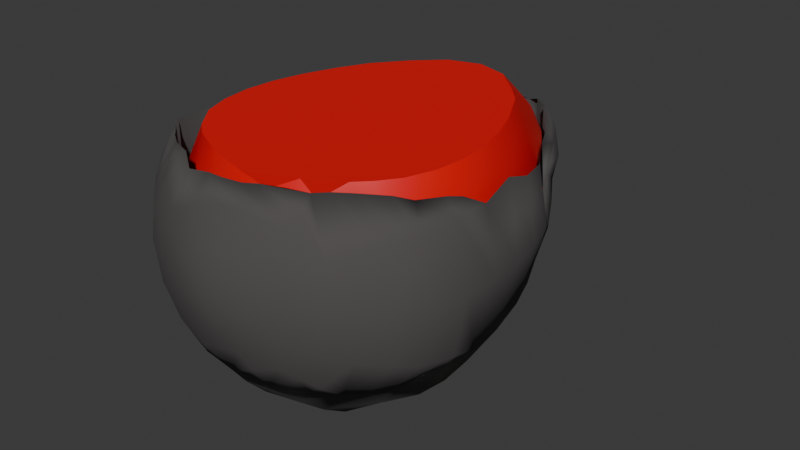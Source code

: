# Source: health.blend  (saved by Blender 4.1.23; exported with 4.5.12 LTS)
import bpy
from mathutils import Matrix  # noqa: F401  (used for matrix-valued properties, if any)

bpy.ops.wm.read_factory_settings(use_empty=True)
scene = bpy.context.scene
scene.name = 'Scene'

# ---- collections
col_health = bpy.data.collections.new('Health'); scene.collection.children.link(col_health)

# ---- materials (node trees are filled in below, after node groups)
mat_frame = bpy.data.materials.new('Frame')
mat_frame.use_transparent_shadow = False
mat_health = bpy.data.materials.new('Health')
mat_health.use_transparent_shadow = False

# ---- node groups
ng_auto_smooth = bpy.data.node_groups.new('Auto Smooth', 'GeometryNodeTree')
_s = ng_auto_smooth.interface.new_socket(name='Geometry', in_out='OUTPUT', socket_type='NodeSocketGeometry')
_s = ng_auto_smooth.interface.new_socket(name='Geometry', in_out='INPUT', socket_type='NodeSocketGeometry')
_s = ng_auto_smooth.interface.new_socket(name='Angle', in_out='INPUT', socket_type='NodeSocketFloat')
_s.subtype = 'ANGLE'
_s.min_value = 0.0
_s.max_value = 3.142
ng_auto_smooth.is_modifier = True
_N = ng_auto_smooth.nodes; _L = ng_auto_smooth.links
n0 = _N.new('NodeGroupOutput'); n0.name = 'Group Output'; n0.location = (480, -100)
n1 = _N.new('NodeGroupInput'); n1.name = 'Group Input'; n1.location = (-420, -300)
n2 = _N.new('NodeGroupInput'); n2.name = 'Group Input.001'; n2.location = (-60, -100)
n3 = _N.new('GeometryNodeSetShadeSmooth'); n3.name = 'Set Shade Smooth'; n3.location = (120, -100)
n3.domain = 'EDGE'
n4 = _N.new('GeometryNodeSetShadeSmooth'); n4.name = 'Set Shade Smooth.001'; n4.location = (300, -100)
n5 = _N.new('GeometryNodeInputMeshEdgeAngle'); n5.name = 'Edge Angle'; n5.location = (-420, -220)
n6 = _N.new('GeometryNodeInputEdgeSmooth'); n6.name = 'Is Edge Smooth'; n6.location = (-60, -160)
n7 = _N.new('GeometryNodeInputShadeSmooth'); n7.name = 'Is Face Smooth'; n7.location = (-240, -340)
n8 = _N.new('FunctionNodeBooleanMath'); n8.name = 'Boolean Math'; n8.location = (-60, -220)
n9 = _N.new('FunctionNodeCompare'); n9.name = 'Compare'; n9.location = (-240, -180)
n9.operation = 'LESS_EQUAL'
_L.new(n5.outputs[0], n9.inputs[0])
_L.new(n4.outputs[0], n0.inputs[0])
_L.new(n1.outputs[1], n9.inputs[1])
_L.new(n9.outputs[0], n8.inputs[0])
_L.new(n7.outputs[0], n8.inputs[1])
_L.new(n2.outputs[0], n3.inputs[0])
_L.new(n6.outputs[0], n3.inputs[1])
_L.new(n3.outputs[0], n4.inputs[0])
_L.new(n8.outputs[0], n3.inputs[2])
n0.is_active_output = True

# ---- material node trees
mat_frame.use_nodes = True; mat_frame.node_tree.nodes.clear()
_N = mat_frame.node_tree.nodes; _L = mat_frame.node_tree.links
n0 = _N.new('ShaderNodeBsdfPrincipled'); n0.name = 'Principled BSDF'; n0.location = (10, 300)
n0.inputs[0].default_value = (0.08437, 0.07619, 0.07619, 1.0)
n0.inputs[2].default_value = 1.0
n0.inputs[3].default_value = 1.45
n1 = _N.new('ShaderNodeOutputMaterial'); n1.name = 'Material Output'; n1.location = (300, 300)
_L.new(n0.outputs[0], n1.inputs[0])
n1.is_active_output = True
mat_health.use_nodes = True; mat_health.node_tree.nodes.clear()
_N = mat_health.node_tree.nodes; _L = mat_health.node_tree.links
n0 = _N.new('ShaderNodeBsdfPrincipled'); n0.name = 'Principled BSDF'; n0.location = (10, 300)
n0.inputs[0].default_value = (0.8001, 0.0, 0.002618, 1.0)
n0.inputs[3].default_value = 1.45
n1 = _N.new('ShaderNodeOutputMaterial'); n1.name = 'Material Output'; n1.location = (300, 300)
_L.new(n0.outputs[0], n1.inputs[0])
n1.is_active_output = True

# ---- world
world_world = bpy.data.worlds.new('World'); scene.world = world_world
world_world.use_nodes = True; world_world.node_tree.nodes.clear()
_N = world_world.node_tree.nodes; _L = world_world.node_tree.links
n0 = _N.new('ShaderNodeOutputWorld'); n0.name = 'World Output'; n0.location = (300, 300)
n1 = _N.new('ShaderNodeBackground'); n1.name = 'Background'; n1.location = (10, 300)
n1.inputs[0].default_value = (0.05088, 0.05088, 0.05088, 1.0)
_L.new(n1.outputs[0], n0.inputs[0])
n0.is_active_output = True
world_world.color = (0.05088, 0.05088, 0.05088)
world_world.use_sun_shadow = False
world_world.sun_shadow_jitter_overblur = 0.0

# ---- meshes
me_beziercurve_001 = bpy.data.meshes.new('BezierCurve.001')
me_beziercurve_001.from_pydata([(-0.03582, 0.06022, 1.49e-08), (-0.06956, 0.06895, 1.49e-08), (-0.1026, 0.08141, 1.49e-08), (-0.161, 0.1091, 1.49e-08), (-0.2009, 0.1409, 1.49e-08), (-0.2385, 0.1802, 1.49e-08), (-0.2718, 0.2306, 1.49e-08), (-0.2878, 0.2852, 1.49e-08), (-0.2932, 0.3431, 1.49e-08), (-0.2889, 0.4035, 1.49e-08), (-0.2761, 0.4655, 1.49e-08), (-0.2559, 0.5282, 1.49e-08), (-0.2294, 0.5907, 1.49e-08), (-0.1978, 0.6522, 1.49e-08), (-0.1234, 0.7687, 1.49e-08), (-0.08284, 0.8219, 1.49e-08), (-0.04159, 0.8705, 1.49e-08), (-0.01091, 0.05732, 0.09138), (-0.0008279, 0.05693, -0.006933), (0.03582, 0.06022, -4.84e-08), (0.06956, 0.06895, -1.08e-07), (0.1138, 0.0861, -1.861e-07), (0.1486, 0.1015, -2.477e-07), (0.1741, 0.1184, -2.927e-07), (0.2009, 0.1409, -3.401e-07), (0.2385, 0.1802, -4.066e-07), (0.2661, 0.219, -4.553e-07), (0.2878, 0.2852, -4.937e-07), (0.2932, 0.3431, -5.031e-07), (0.2889, 0.4035, -4.956e-07), (0.2761, 0.4655, -4.73e-07), (0.2559, 0.5282, -4.373e-07), (0.2294, 0.5907, -3.905e-07), (0.1978, 0.6522, -3.346e-07), (0.162, 0.7118, -2.714e-07), (0.1234, 0.7687, -2.031e-07), (0.08284, 0.8219, -1.315e-07), (0.04159, 0.8705, -5.86e-08), (-0.0005135, 0.9138, -0.01038), (-0.01091, 0.05732, -0.09138), (-0.09023, 0.0187, 0.0), (-0.1275, 0.03362, 0.0), (-0.1665, 0.0509, 0.0), (-0.195, 0.06985, 0.0), (-0.2251, 0.09507, 0.0), (-0.2672, 0.139, 0.0), (-0.2896, 0.1686, 0.0), (-0.3045, 0.1955, 0.0), (-0.3225, 0.2567, 0.0), (-0.3285, 0.3216, 0.0), (-0.3237, 0.3893, 0.0), (-0.3093, 0.4587, 0.0), (-0.2867, 0.529, 0.0), (-0.1816, 0.7347, 0.0), (-0.1382, 0.7984, 0.0), (-0.09282, 0.858, 0.0), (-0.03708, 0.004634, 0.01536), (-0.072, 0.01442, 0.02983), (-0.1296, 0.03905, 0.0537), (-0.1667, 0.05943, 0.06904), (-0.1941, 0.08184, 0.08038), (-0.2216, 0.1092, 0.09178), (-0.258, 0.154, 0.1069), (-0.2755, 0.1826, 0.1141), (-0.2979, 0.2567, 0.1234), (-0.3035, 0.3216, 0.1257), (-0.299, 0.3893, 0.1239), (-0.2858, 0.4587, 0.1184), (-0.2649, 0.529, 0.1097), (-0.2375, 0.599, 0.09837), (-0.2047, 0.668, 0.08479), (-0.1677, 0.7347, 0.06948), (-0.1277, 0.7984, 0.05289), (-0.08575, 0.858, 0.03552), (-0.04305, 0.9125, 0.01783), (-0.04635, 0.0106, 0.04635), (-0.07249, 0.02337, 0.07249), (-0.09923, 0.03905, 0.09923), (-0.1276, 0.05943, 0.1276), (-0.1485, 0.08184, 0.1485), (-0.01536, 0.004634, 0.03708), (-0.03453, 0.0187, 0.08336), (-0.04878, 0.03362, 0.1178), (-0.06904, 0.05943, 0.1667), (2.865e-09, 0.0106, 0.06555), (4.481e-09, 0.02337, 0.1025), (6.134e-09, 0.03905, 0.1403), (-0.0003843, 0.0009475, -0.0009278), (0.01536, 0.004634, 0.03708), (0.02983, 0.01442, 0.072), (0.04397, 0.02837, 0.1062), (0.05876, 0.04459, 0.1419), (0.07464, 0.06985, 0.1802), (0.04635, 0.0106, 0.04635), (0.07249, 0.02337, 0.07249), (0.09923, 0.03905, 0.09923), (0.1276, 0.05943, 0.1276), (0.1485, 0.08184, 0.1485), (0.06563, 0.858, 0.06563), (0.072, 0.01442, 0.02983), (0.1062, 0.02837, 0.04397), (0.1419, 0.04459, 0.05876), (0.1667, 0.05943, 0.06904), (0.1941, 0.08184, 0.08038), (0.2216, 0.1092, 0.09178), (0.2469, 0.139, 0.1023), (0.2676, 0.1686, 0.1108), (0.2813, 0.1955, 0.1165), (0.2979, 0.2567, 0.1234), (0.3035, 0.3216, 0.1257), (0.2858, 0.4587, 0.1184), (0.2649, 0.529, 0.1097), (0.2047, 0.668, 0.08479), (0.1677, 0.7347, 0.06948), (0.1277, 0.7984, 0.05289), (0.08575, 0.858, 0.03552), (0.04305, 0.9125, 0.01783), (0.04014, 0.004634, -3.509e-09), (0.07794, 0.01442, -6.813e-09), (0.1149, 0.02837, -1.005e-08), (0.1665, 0.0509, -1.455e-08), (0.195, 0.06985, -1.705e-08), (0.2251, 0.09507, -1.968e-08), (0.254, 0.124, -2.22e-08), (0.2792, 0.154, -2.441e-08), (0.3045, 0.1955, -2.662e-08), (0.3225, 0.2567, -2.819e-08), (0.3285, 0.3216, -2.872e-08), (0.3237, 0.3893, -2.83e-08), (0.3093, 0.4587, -2.704e-08), (0.2867, 0.529, -2.507e-08), (0.1382, 0.7984, -1.208e-08), (0.09282, 0.858, -8.114e-09), (0.06056, 0.0106, -0.02509), (0.09472, 0.02337, -0.03923), (0.1296, 0.03905, -0.0537), (0.1802, 0.06985, -0.07464), (0.2216, 0.1092, -0.09178), (0.258, 0.154, -0.1069), (0.2813, 0.1955, -0.1165), (0.2979, 0.2567, -0.1234), (0.2047, 0.668, -0.08479), (0.1677, 0.7347, -0.06948), (0.1277, 0.7984, -0.05289), (0.08575, 0.858, -0.03552), (0.04305, 0.9125, -0.01783), (0.05511, 0.01442, -0.05511), (0.08125, 0.02837, -0.08125), (0.1177, 0.0509, -0.1177), (0.1379, 0.06985, -0.1379), (0.1592, 0.09507, -0.1592), (0.2108, 0.1826, -0.2108), (0.228, 0.2567, -0.228), (0.2323, 0.3216, -0.2323), (0.2289, 0.3893, -0.2289), (0.2187, 0.4587, -0.2187), (0.2027, 0.529, -0.2027), (0.1818, 0.599, -0.1818), (0.1567, 0.668, -0.1567), (0.1284, 0.7347, -0.1284), (0.09773, 0.7984, -0.09773), (0.06563, 0.858, -0.06563), (0.01536, 0.004634, -0.03708), (0.02983, 0.01442, -0.072), (0.04397, 0.02837, -0.1062), (0.05876, 0.04459, -0.1419), (0.09178, 0.1092, -0.2216), (0.1069, 0.154, -0.258), (0.1165, 0.1955, -0.2813), (0.1234, 0.2567, -0.2979), (0.1257, 0.3216, -0.3035), (0.1239, 0.3893, -0.299), (0.1184, 0.4587, -0.2858), (0.1097, 0.529, -0.2649), (0.09837, 0.599, -0.2375), (0.08479, 0.668, -0.2047), (0.06948, 0.7347, -0.1677), (0.05289, 0.7984, -0.1277), (0.03552, 0.858, -0.08575), (0.01783, 0.9125, -0.04305), (-9.294e-10, 0.01442, -0.07794), (-1.37e-09, 0.02837, -0.1149), (-2.505e-09, 0.08184, -0.21), (-3.029e-09, 0.124, -0.254), (-3.454e-09, 0.1686, -0.2896), (-3.631e-09, 0.1955, -0.3045), (-3.846e-09, 0.2567, -0.3225), (-3.917e-09, 0.3216, -0.3285), (-3.86e-09, 0.3893, -0.3237), (-3.689e-09, 0.4587, -0.3093), (-3.419e-09, 0.529, -0.2867), (-3.065e-09, 0.599, -0.257), (-2.642e-09, 0.668, -0.2216), (-2.165e-09, 0.7347, -0.1816), (-1.648e-09, 0.7984, -0.1382), (-1.107e-09, 0.858, -0.09282), (-0.01536, 0.004634, -0.03708), (-0.02983, 0.01442, -0.072), (-0.04397, 0.02837, -0.1062), (-0.05876, 0.04459, -0.1419), (-0.06904, 0.05943, -0.1667), (-0.09178, 0.1092, -0.2216), (-0.1023, 0.139, -0.2469), (-0.1108, 0.1686, -0.2676), (-0.1165, 0.1955, -0.2813), (-0.1234, 0.2567, -0.2979), (-0.1257, 0.3216, -0.3035), (-0.1239, 0.3893, -0.299), (-0.1184, 0.4587, -0.2858), (-0.1097, 0.529, -0.2649), (-0.09837, 0.599, -0.2375), (-0.08479, 0.668, -0.2047), (-0.06948, 0.7347, -0.1677), (-0.05289, 0.7984, -0.1277), (-0.03552, 0.858, -0.08575), (-0.01783, 0.9125, -0.04305), (-0.0003115, 0.961, -0.0007519), (-0.05511, 0.01442, -0.05511), (-0.08125, 0.02837, -0.08125), (-0.1177, 0.0509, -0.1177), (-0.1379, 0.06985, -0.1379), (-0.1592, 0.09507, -0.1592), (-0.2048, 0.1686, -0.2048), (-0.2153, 0.1955, -0.2153), (-0.228, 0.2567, -0.228), (-0.2323, 0.3216, -0.2323), (-0.2289, 0.3893, -0.2289), (-0.2187, 0.4587, -0.2187), (-0.2027, 0.529, -0.2027), (-0.1818, 0.599, -0.1818), (-0.1567, 0.668, -0.1567), (-0.1284, 0.7347, -0.1284), (-0.06563, 0.858, -0.06563), (-0.03708, 0.004634, -0.01536), (-0.072, 0.01442, -0.02983), (-0.1062, 0.02837, -0.04397), (-0.1419, 0.04459, -0.05876), (-0.1667, 0.05943, -0.06904), (-0.1941, 0.08184, -0.08038), (-0.2216, 0.1092, -0.09178), (-0.258, 0.154, -0.1069), (-0.2755, 0.1826, -0.1141), (-0.2979, 0.2567, -0.1234), (-0.2375, 0.599, -0.09837), (-0.2047, 0.668, -0.08479), (-0.1677, 0.7347, -0.06948), (-0.1277, 0.7984, -0.05289), (-0.08575, 0.858, -0.03552), (-0.04305, 0.9125, -0.01783), (-0.08198, 0.8219, -0.08717), (-0.2779, 0.2567, -0.1534), (-0.2762, 0.4587, -0.1328), (-0.2368, 0.1802, -0.1693), (-0.161, 0.7118, -0.1037), (-0.2864, 0.2852, -0.1453), (-0.2123, 0.1536, -0.1745), (-0.1967, 0.6522, -0.1111), (-0.1224, 0.7687, -0.09652), (-0.09978, 0.7984, -0.09467), (-0.02647, 0.8859, -0.06392), (0.02647, 0.8859, -0.06392), (0.08198, 0.8219, -0.08717), (0.0341, 0.06022, -0.1748), (0.06779, 0.06895, -0.1803), (0.1008, 0.08141, -0.1798), (0.1224, 0.7687, -0.09651), (0.161, 0.7118, -0.1037), (0.1334, 0.09507, -0.1764), (0.1873, 0.668, -0.1109), (0.1793, 0.124, -0.1798), (0.224, 0.599, -0.1186), (0.2123, 0.1536, -0.1745), (0.2543, 0.529, -0.1255), (0.2368, 0.1802, -0.1693), (0.2748, 0.4655, -0.131), (0.2569, 0.2066, -0.1587), (0.2779, 0.2567, -0.1534), (0.2897, 0.3216, -0.1462), (0.2864, 0.2852, -0.1453), (0.2885, 0.3893, -0.1396), (0.1723, 0.1184, 0.1782), (-0.1723, 0.1184, 0.1782), (-0.1224, 0.7687, 0.09652), (-0.1455, 0.7347, 0.1028), (0.1873, 0.668, 0.1109), (-0.1469, 0.1015, 0.1753), (0.1469, 0.1015, 0.1753), (0.112, 0.0861, 0.1786), (-0.08198, 0.8219, 0.08717), (-0.09978, 0.7984, 0.09466), (0.1224, 0.7687, 0.09651), (0.09978, 0.7984, 0.09466), (0.08198, 0.8219, 0.08717), (0.1455, 0.7347, 0.1028), (-0.1008, 0.08141, 0.1798), (-0.05148, 0.858, 0.07509), (0.02647, 0.8859, 0.06392), (-0.005902, 0.9078, 0.04941), (-0.02647, 0.8859, 0.06392), (0.04556, 0.06261, 0.1758), (-0.02231, 0.05844, 0.1744), (0.007869, 0.05732, 0.1754), (-0.003609, 0.05725, -0.1761), (-0.2547, 0.5282, -0.1255), (-0.2646, 0.219, -0.1537), (-0.2885, 0.3893, -0.1396), (-0.0341, 0.06022, -0.1748), (-0.1008, 0.08141, -0.1798), (-0.1334, 0.09507, -0.1764), (-0.1723, 0.1184, -0.1782), (-0.2897, 0.3216, -0.1462), (-0.2368, 0.1802, 0.1693), (0.2368, 0.1802, 0.1693), (-0.1967, 0.6522, 0.1111), (0.2283, 0.5907, 0.1184), (-0.2123, 0.1536, 0.1745), (0.1992, 0.1409, 0.1764), (0.2864, 0.2852, 0.1453), (0.2876, 0.4035, 0.1359), (-0.2864, 0.2852, 0.1453), (0.2779, 0.2567, 0.1534), (-0.2703, 0.2306, 0.1513), (0.2569, 0.2066, 0.1587)], [], [(18, 300, 17), (18, 301, 300), (18, 17, 301), (18, 302, 39), (18, 300, 0), (18, 302, 262, 19), (0, 300, 83, 1), (19, 262, 263, 20), (1, 83, 294), (1, 294, 2), (20, 263, 264, 21), (2, 294, 285), (2, 285, 3), (21, 264, 267), (21, 267, 22), (3, 285, 281), (22, 267, 269, 23), (3, 281, 4), (23, 269, 24), (4, 281, 315), (24, 269, 271), (4, 315, 311, 5), (24, 271, 25), (25, 271, 273), (5, 311, 321, 6), (25, 273, 275, 26), (6, 321, 319, 7), (26, 275, 276, 278, 27), (7, 319, 65, 8), (27, 278, 277, 28), (8, 65, 66, 9), (28, 277, 279, 29), (9, 66, 67, 10), (29, 279, 274, 30), (10, 67, 68, 11), (30, 274, 272, 31), (11, 68, 69, 12), (31, 272, 270, 32), (12, 69, 313, 13), (32, 270, 268, 33), (13, 313, 283, 53), (33, 268, 266, 34), (53, 283, 282, 14), (34, 266, 265, 35), (14, 282, 289, 288, 15), (35, 265, 160, 261, 36), (15, 288, 295, 16), (36, 261, 178, 37), (16, 295, 298, 297, 38), (37, 178, 260, 215, 38), (87, 196, 233), (233, 56, 87), (87, 56, 80), (87, 80, 88), (87, 88, 117), (87, 117, 133), (87, 133, 162), (87, 162, 196), (233, 57, 56), (56, 75, 80), (80, 84, 88), (162, 180, 196), (196, 180, 197), (196, 197, 217), (196, 217, 234, 233), (233, 40, 57), (57, 75, 56), (75, 84, 80), (84, 93, 88), (88, 93, 117), (117, 93, 133), (133, 146, 162), (234, 40, 233), (57, 76, 75), (75, 76, 81), (75, 81, 84), (84, 89, 93), (93, 99, 118, 133), (146, 163, 162), (162, 163, 180), (197, 218, 217), (217, 218, 235, 234), (234, 235, 40), (40, 41, 57), (81, 85, 84), (84, 85, 89), (89, 94, 93), (93, 94, 99), (118, 134, 133), (133, 134, 146), (235, 41, 40), (41, 58, 57), (57, 58, 76), (85, 90, 89), (89, 90, 94), (94, 100, 99), (99, 100, 119, 118), (118, 119, 134), (134, 147, 146), (146, 147, 164, 163), (163, 164, 181, 180), (180, 181, 198, 197), (197, 198, 218), (76, 82, 81), (81, 82, 85), (181, 199, 198), (198, 199, 218), (218, 236, 235), (235, 236, 41), (58, 77, 76), (76, 77, 82), (82, 86, 85), (85, 86, 90), (90, 95, 94), (94, 95, 100), (100, 120, 119), (119, 120, 135, 134), (134, 135, 147), (199, 219, 218), (218, 219, 236), (86, 91, 90), (90, 91, 95), (95, 101, 100), (100, 101, 120), (135, 148, 147), (147, 148, 165, 164), (164, 165, 302, 181), (181, 302, 199), (41, 42, 58), (77, 83, 82), (82, 83, 300, 86), (86, 300, 91), (302, 200, 199), (199, 200, 219), (236, 42, 41), (42, 59, 58), (58, 59, 78, 77), (77, 78, 83), (300, 301, 299, 91), (91, 299, 96, 95), (95, 96, 102, 101), (101, 102, 120), (120, 136, 135), (135, 136, 148), (148, 263, 165), (165, 263, 262, 302), (219, 237, 236), (236, 237, 42), (42, 43, 59), (299, 92, 96), (102, 121, 120), (120, 121, 136), (136, 149, 148), (148, 149, 263), (302, 200, 306), (200, 220, 219), (219, 220, 237), (237, 43, 42), (43, 44, 60, 59), (59, 60, 79, 78), (78, 79, 294, 83), (96, 92, 97), (96, 97, 103, 102), (102, 103, 121), (149, 264, 263), (302, 182, 307, 200), (200, 307, 221, 220), (220, 221, 238, 237), (237, 238, 44, 43), (79, 285, 294), (97, 286, 103), (103, 122, 121), (121, 122, 137, 136), (136, 137, 150, 149), (149, 150, 267, 264), (263, 166, 182), (182, 201, 307), (307, 201, 308), (44, 61, 60), (60, 61, 285, 79), (286, 104, 103), (103, 104, 122), (166, 183, 182), (182, 183, 201), (221, 309, 239, 238), (238, 239, 44), (44, 45, 61), (61, 281, 285), (286, 280, 104), (104, 123, 122), (122, 123, 137), (137, 269, 150), (150, 269, 267), (239, 45, 44), (45, 62, 61), (61, 62, 315, 281), (280, 316, 105, 104), (104, 105, 124, 123), (123, 124, 138, 137), (137, 138, 269), (166, 167, 183), (183, 202, 201), (201, 202, 309), (309, 255, 240, 239), (239, 240, 45), (45, 46, 62), (138, 271, 269), (269, 271, 167), (167, 184, 183), (183, 184, 203, 202), (202, 203, 255, 309), (240, 46, 45), (62, 311, 315), (105, 106, 124), (271, 151, 167), (203, 222, 255), (240, 241, 46), (46, 63, 62), (62, 63, 311), (106, 125, 124), (124, 125, 139, 138), (138, 139, 273, 271), (151, 168, 167), (167, 168, 185, 184), (184, 185, 204, 203), (203, 204, 222), (222, 252, 255), (46, 47, 63), (106, 107, 125), (204, 223, 222), (222, 223, 252), (241, 47, 46), (47, 48, 64, 63), (63, 64, 321, 311), (107, 108, 126, 125), (125, 126, 140, 139), (151, 152, 169, 168), (168, 169, 186, 185), (185, 186, 205, 204), (204, 205, 224, 223), (223, 224, 250, 304, 252), (241, 242, 48, 47), (48, 49, 65, 64), (64, 65, 319, 321), (108, 109, 127, 126), (126, 127, 277, 140), (140, 277, 278, 276), (152, 153, 170, 169), (169, 170, 187, 186), (186, 187, 206, 205), (205, 206, 225, 224), (224, 225, 310, 254, 250), (242, 310, 49, 48), (49, 50, 66, 65), (109, 318, 128, 127), (127, 128, 279, 277), (153, 154, 171, 170), (170, 171, 188, 187), (187, 188, 207, 206), (206, 207, 226, 225), (225, 226, 305, 310), (310, 305, 50, 49), (50, 51, 67, 66), (318, 110, 129, 128), (128, 129, 274, 279), (154, 155, 172, 171), (171, 172, 189, 188), (188, 189, 208, 207), (207, 208, 227, 226), (226, 227, 251, 305), (305, 251, 51, 50), (51, 52, 68, 67), (110, 111, 130, 129), (129, 130, 272, 274), (155, 156, 173, 172), (172, 173, 190, 189), (189, 190, 209, 208), (208, 209, 228, 227), (227, 228, 303, 251), (251, 303, 52, 51), (52, 12, 69, 68), (111, 314, 32, 130), (130, 32, 270, 272), (156, 157, 174, 173), (173, 174, 191, 190), (190, 191, 210, 209), (209, 210, 229, 228), (228, 229, 243, 303), (303, 243, 12, 52), (12, 13, 70, 69), (69, 70, 313), (314, 112, 33, 32), (32, 33, 141, 270), (270, 141, 268), (157, 158, 175, 174), (174, 175, 192, 191), (191, 192, 211, 210), (210, 211, 230, 229), (229, 230, 256, 243), (243, 244, 13, 12), (13, 53, 71, 70), (70, 71, 283, 313), (112, 113, 34, 33), (33, 34, 142, 141), (141, 142, 266, 268), (158, 159, 176, 175), (175, 176, 193, 192), (192, 193, 212, 211), (211, 212, 231, 230), (230, 231, 253, 256), (244, 245, 53, 13), (53, 54, 72, 71), (71, 72, 289, 282, 283), (113, 114, 131, 34), (34, 131, 143, 142), (142, 143, 160, 265, 266), (159, 160, 177, 176), (176, 177, 194, 193), (193, 194, 213, 212), (212, 213, 258, 231), (231, 258, 257, 253), (245, 246, 54, 53), (54, 55, 73, 72), (72, 73, 295, 289), (114, 115, 132, 131), (131, 132, 144, 143), (143, 144, 161, 160), (160, 261, 178, 177), (177, 178, 195, 194), (194, 195, 214, 213), (213, 214, 249, 258), (246, 247, 55, 54), (55, 248, 74, 73), (73, 74, 295), (295, 74, 297, 298), (98, 116, 115), (115, 116, 145, 132), (132, 145, 144), (144, 145, 179, 161), (161, 179, 260, 178), (178, 260, 215, 195), (195, 215, 259, 214), (232, 215, 248, 247), (247, 248, 55), (248, 216, 74), (74, 216, 297), (297, 216, 116), (116, 216, 145), (145, 216, 179), (179, 216, 215), (215, 216, 248), (322, 26, 27, 317, 320), (299, 20, 92), (262, 263, 302), (307, 308, 221), (92, 20, 21), (250, 254, 310, 242), (257, 14, 15, 249, 258), (111, 31, 32, 314), (267, 269, 166), (312, 322, 320, 108, 107), (292, 36, 37, 296, 98), (215, 260, 179), (312, 107, 106), (256, 253, 245, 244), (274, 272, 156, 155), (258, 249, 214, 232), (320, 317, 109, 108), (277, 279, 154, 153), (312, 25, 26, 322), (295, 288, 289), (200, 1, 307), (221, 308, 309), (253, 53, 14, 257), (284, 33, 34, 293), (304, 6, 7, 254, 250), (243, 12, 13, 256), (214, 259, 215, 232), (307, 2, 3, 308), (256, 13, 53, 253), (254, 7, 8, 310), (308, 3, 309), (255, 252, 241), (252, 304, 250, 242, 241), (92, 21, 287), (92, 287, 286, 97), (243, 256, 244), (303, 11, 12, 243), (252, 5, 6, 304), (316, 24, 25, 312), (255, 5, 252), (253, 257, 258, 246, 245), (291, 98, 115, 114), (258, 232, 247, 246), (314, 284, 112), (255, 241, 240), (293, 34, 35, 290), (279, 274, 155, 154), (276, 278, 277, 153, 152), (318, 29, 30, 110), (264, 267, 166, 263), (266, 265, 160, 159), (301, 18, 19), (305, 9, 10, 251), (291, 292, 98), (251, 10, 11, 303), (109, 28, 29, 318), (287, 21, 286), (166, 269, 167), (301, 19, 299), (286, 22, 23, 280), (273, 275, 276, 152, 151), (314, 32, 33, 284), (296, 37, 38, 297), (317, 27, 28, 109), (271, 273, 151), (284, 293, 113, 112), (110, 30, 31, 111), (286, 21, 22), (306, 0, 1, 200), (290, 35, 36, 292, 291), (98, 296, 297, 116), (249, 15, 16, 214), (178, 261, 160, 161), (272, 270, 157, 156), (307, 1, 2), (302, 18, 0, 306), (270, 268, 158, 157), (309, 4, 255), (299, 19, 20), (214, 16, 38, 215, 259), (268, 266, 159, 158), (263, 182, 302), (310, 8, 9, 305), (293, 290, 291, 114, 113), (316, 312, 106, 105), (280, 24, 316), (201, 309, 308), (139, 140, 276, 275, 273), (280, 23, 24), (255, 4, 5), (309, 3, 4)])
me_beziercurve_001.polygons.foreach_set('use_smooth', [True] * 442)
_uv = me_beziercurve_001.uv_layers.new(name='UVMap')
_uv.uv.foreach_set('vector', [0.125, 0.0009475, 0.125, 0.001381, 0.0625, 0.001381, 0.375, 0.0009475, 0.3671, 0.001381, 0.3125, 0.0013, 0.4375, 0.0009475, 0.4375, 0.001381, 0.375, 0.001381, 0.625, 0.0009475, 0.625, 0.001381, 0.5625, 0.001381, 0.0, 0.002633, 0.03941, 0.004634, 0.0, 0.004634, 0.5, 0.002633, 0.5586, 0.002633, 0.5394, 0.004634, 0.5, 0.004634, 0.0, 0.004634, 0.03941, 0.004634, 0.03004, 0.007312, 0.0, 0.007312, 0.5, 0.0106, 0.5245, 0.0106, 0.5209, 0.01442, 0.5, 0.01442, 0.0, 0.0187, 0.01824, 0.0187, 0.01595, 0.02337, 0.0, 0.02337, 0.01417, 0.02837, 0.0, 0.02837, 0.5, 0.02337, 0.5159, 0.02337, 0.5142, 0.02837, 0.5, 0.02837, 0.0, 0.03362, 0.01269, 0.03362, 0.01145, 0.03905, 0.0, 0.03905, 0.01038, 0.04459, 0.0, 0.04459, 0.5, 0.03905, 0.5114, 0.03905, 0.5104, 0.04459, 0.5, 0.04459, 0.5095, 0.0509, 0.5, 0.0509, 0.0, 0.05943, 0.008843, 0.05954, 0.00827, 0.06985, 0.5, 0.05943, 0.5088, 0.05954, 0.5083, 0.06985, 0.5, 0.06985, 0.0, 0.06985, 0.007691, 0.08184, 0.0, 0.08184, 0.5, 0.06985, 0.5077, 0.08184, 0.5, 0.08184, 0.0, 0.08184, 0.007691, 0.08184, 0.007096, 0.09507, 0.5, 0.09507, 0.5071, 0.09507, 0.5066, 0.1092, 0.0, 0.1092, 0.006574, 0.1097, 0.006137, 0.124, 0.0, 0.124, 0.5, 0.1092, 0.5061, 0.124, 0.5, 0.124, 0.5, 0.124, 0.5061, 0.1261, 0.5057, 0.139, 0.0, 0.154, 0.005317, 0.1562, 0.004962, 0.1686, 0.0, 0.1686, 0.5, 0.154, 0.5053, 0.1562, 0.505, 0.1686, 0.5, 0.1686, 0.0, 0.1955, 0.004438, 0.2248, 0.00408, 0.2567, 0.0, 0.2567, 0.5, 0.1955, 0.5045, 0.1955, 0.5044, 0.2248, 0.5041, 0.2567, 0.5, 0.2567, 0.0, 0.2567, 0.00408, 0.2567, 0.003872, 0.3216, 0.0, 0.3216, 0.5, 0.2567, 0.5041, 0.2567, 0.5039, 0.3216, 0.5, 0.3216, 0.0, 0.3216, 0.003872, 0.3216, 0.0038, 0.3893, 0.0, 0.3893, 0.5, 0.3216, 0.5039, 0.3216, 0.5038, 0.3893, 0.5, 0.3893, 0.0, 0.3893, 0.0038, 0.3893, 0.003833, 0.4587, 0.0, 0.4587, 0.5, 0.3893, 0.5038, 0.3893, 0.5038, 0.4587, 0.5, 0.4587, 0.0, 0.4587, 0.003833, 0.4587, 0.003961, 0.529, 0.0, 0.529, 0.5, 0.4587, 0.5038, 0.4587, 0.504, 0.529, 0.5, 0.529, 0.0, 0.529, 0.003969, 0.5298, 0.004169, 0.599, 0.0, 0.599, 0.5, 0.529, 0.504, 0.5298, 0.5042, 0.599, 0.5, 0.599, 0.0, 0.599, 0.00427, 0.6083, 0.004539, 0.668, 0.0, 0.668, 0.5, 0.599, 0.5043, 0.6083, 0.5045, 0.668, 0.5, 0.668, 0.0, 0.668, 0.004802, 0.6855, 0.005173, 0.7347, 0.0, 0.7347, 0.5, 0.668, 0.5048, 0.6855, 0.5052, 0.7347, 0.5, 0.7347, 0.0, 0.7347, 0.005779, 0.7604, 0.006322, 0.7984, 0.0, 0.7984, 0.5, 0.7347, 0.5058, 0.7604, 0.5063, 0.7984, 0.5, 0.7984, 0.0, 0.7984, 0.006322, 0.7984, 0.008221, 0.8421, 0.008502, 0.858, 0.0, 0.858, 0.5, 0.7984, 0.5063, 0.7984, 0.5082, 0.8421, 0.5085, 0.858, 0.5, 0.858, 0.0, 0.858, 0.008502, 0.858, 0.01352, 0.9125, 0.0, 0.9125, 0.5, 0.858, 0.5085, 0.858, 0.5135, 0.9125, 0.5, 0.9125, 0.0, 0.9125, 0.01352, 0.9125, 0.03194, 0.9297, 0.0625, 0.9543, 0.0, 0.961, 0.5, 0.9125, 0.5135, 0.9125, 0.5319, 0.9297, 0.5625, 0.9543, 0.5, 0.961, 0.875, 0.0009475, 0.875, 0.001381, 0.9375, 0.001381, 0.0625, 0.002633, 0.125, 0.004634, 0.125, 0.002633, 0.125, 0.002633, 0.125, 0.004634, 0.1875, 0.004634, 0.25, 0.002633, 0.25, 0.004634, 0.3125, 0.004634, 0.375, 0.002633, 0.375, 0.004634, 0.4375, 0.004634, 0.5, 0.002633, 0.5, 0.004634, 0.5625, 0.004634, 0.5625, 0.002633, 0.5625, 0.004634, 0.625, 0.004634, 0.625, 0.002633, 0.6875, 0.004634, 0.6875, 0.002633, 0.0, 0.007312, 0.0625, 0.007312, 0.0625, 0.004634, 0.125, 0.007312, 0.1875, 0.007312, 0.1875, 0.004634, 0.25, 0.007312, 0.3125, 0.007312, 0.3125, 0.004634, 0.6875, 0.007312, 0.75, 0.007312, 0.75, 0.004634, 0.75, 0.004634, 0.75, 0.007312, 0.8125, 0.007312, 0.8125, 0.004634, 0.8125, 0.007312, 0.875, 0.007312, 0.875, 0.004634, 0.875, 0.007312, 0.9375, 0.007312, 0.9375, 0.004634, 0.0, 0.007312, 0.0, 0.0106, 0.0625, 0.007312, 0.0625, 0.0106, 0.125, 0.0106, 0.125, 0.007312, 0.1875, 0.0106, 0.25, 0.0106, 0.25, 0.007312, 0.3125, 0.0106, 0.375, 0.0106, 0.375, 0.007312, 0.375, 0.007312, 0.4375, 0.0106, 0.4375, 0.007312, 0.4375, 0.007312, 0.4375, 0.0106, 0.5, 0.007312, 0.5625, 0.0106, 0.625, 0.0106, 0.625, 0.007312, 0.9375, 0.0106, 1.0, 0.0106, 1.0, 0.007312, 0.0625, 0.01442, 0.125, 0.01442, 0.125, 0.0106, 0.125, 0.0106, 0.125, 0.01442, 0.1875, 0.01442, 0.1875, 0.0106, 0.1875, 0.01442, 0.25, 0.0106, 0.3125, 0.0106, 0.3125, 0.01442, 0.375, 0.0106, 0.4375, 0.0106, 0.4375, 0.01442, 0.5, 0.01442, 0.5, 0.0106, 0.625, 0.01442, 0.6875, 0.01442, 0.6875, 0.0106, 0.6875, 0.0106, 0.6875, 0.01442, 0.75, 0.0106, 0.8125, 0.0187, 0.875, 0.0187, 0.875, 0.01442, 0.875, 0.01442, 0.875, 0.0187, 0.9375, 0.0187, 0.9375, 0.01442, 0.9375, 0.01442, 0.9375, 0.0187, 1.0, 0.01442, 0.0, 0.0187, 0.0, 0.02337, 0.0625, 0.0187, 0.1875, 0.02337, 0.25, 0.02337, 0.25, 0.0187, 0.25, 0.0187, 0.25, 0.02337, 0.3125, 0.0187, 0.3125, 0.02337, 0.375, 0.02337, 0.375, 0.0187, 0.375, 0.0187, 0.375, 0.02337, 0.4375, 0.0187, 0.5, 0.02337, 0.5625, 0.02337, 0.5625, 0.0187, 0.5625, 0.0187, 0.5625, 0.02337, 0.625, 0.0187, 0.9375, 0.02337, 1.0, 0.02337, 1.0, 0.0187, 0.0, 0.02837, 0.0625, 0.02837, 0.0625, 0.02337, 0.0625, 0.02337, 0.0625, 0.02837, 0.125, 0.02337, 0.25, 0.02837, 0.3125, 0.02837, 0.3125, 0.02337, 0.3125, 0.02337, 0.3125, 0.02837, 0.375, 0.02337, 0.375, 0.02837, 0.4375, 0.02837, 0.4375, 0.02337, 0.4375, 0.02337, 0.4375, 0.02837, 0.5, 0.02837, 0.5, 0.02337, 0.5, 0.02337, 0.5, 0.02837, 0.5625, 0.02337, 0.5625, 0.02837, 0.625, 0.02837, 0.625, 0.02337, 0.625, 0.02337, 0.625, 0.02837, 0.6875, 0.02837, 0.6875, 0.02337, 0.6875, 0.02337, 0.6875, 0.02837, 0.75, 0.02837, 0.75, 0.02337, 0.75, 0.02337, 0.75, 0.02837, 0.8125, 0.02837, 0.8125, 0.02337, 0.8125, 0.02337, 0.8125, 0.02837, 0.875, 0.02337, 0.125, 0.03362, 0.1875, 0.03362, 0.1875, 0.02837, 0.1875, 0.02837, 0.1875, 0.03362, 0.25, 0.02837, 0.75, 0.03362, 0.8125, 0.03362, 0.8125, 0.02837, 0.8125, 0.02837, 0.8125, 0.03362, 0.875, 0.02837, 0.875, 0.03362, 0.9375, 0.03362, 0.9375, 0.02837, 0.9375, 0.02837, 0.9375, 0.03362, 1.0, 0.02837, 0.0625, 0.03905, 0.125, 0.03905, 0.125, 0.03362, 0.125, 0.03362, 0.125, 0.03905, 0.1875, 0.03362, 0.1875, 0.03905, 0.25, 0.03905, 0.25, 0.03362, 0.25, 0.03362, 0.25, 0.03905, 0.3125, 0.03362, 0.3125, 0.03905, 0.375, 0.03905, 0.375, 0.03362, 0.375, 0.03362, 0.375, 0.03905, 0.4375, 0.03362, 0.4375, 0.03905, 0.5, 0.03905, 0.5, 0.03362, 0.5, 0.03362, 0.5, 0.03905, 0.5625, 0.03905, 0.5625, 0.03362, 0.5625, 0.03362, 0.5625, 0.03905, 0.625, 0.03362, 0.8125, 0.03905, 0.875, 0.03905, 0.875, 0.03362, 0.875, 0.03362, 0.875, 0.03905, 0.9375, 0.03362, 0.25, 0.04459, 0.3125, 0.04459, 0.3125, 0.03905, 0.3125, 0.03905, 0.3125, 0.04459, 0.375, 0.03905, 0.375, 0.04459, 0.4375, 0.04459, 0.4375, 0.03905, 0.4375, 0.03905, 0.4375, 0.04459, 0.5, 0.03905, 0.5625, 0.04459, 0.625, 0.04459, 0.625, 0.03905, 0.625, 0.03905, 0.625, 0.04459, 0.6875, 0.04459, 0.6875, 0.03905, 0.6875, 0.03905, 0.6875, 0.04459, 0.75, 0.04459, 0.75, 0.03905, 0.75, 0.03905, 0.75, 0.04459, 0.8125, 0.03905, 0.0, 0.04459, 0.0, 0.0509, 0.0625, 0.04459, 0.125, 0.0509, 0.1875, 0.0509, 0.1875, 0.04459, 0.1875, 0.04459, 0.1875, 0.0509, 0.25, 0.0509, 0.25, 0.04459, 0.25, 0.04459, 0.25, 0.0509, 0.3125, 0.04459, 0.75, 0.0509, 0.8125, 0.0509, 0.8125, 0.04459, 0.8125, 0.04459, 0.8125, 0.0509, 0.875, 0.04459, 0.9375, 0.0509, 1.0, 0.0509, 1.0, 0.04459, 0.0, 0.05943, 0.0625, 0.05943, 0.0625, 0.0509, 0.0625, 0.0509, 0.0625, 0.05943, 0.125, 0.05943, 0.125, 0.0509, 0.125, 0.0509, 0.125, 0.05943, 0.1875, 0.0509, 0.2533, 0.05725, 0.2761, 0.05943, 0.3125, 0.05943, 0.3125, 0.0509, 0.3125, 0.0509, 0.3125, 0.05943, 0.375, 0.05943, 0.375, 0.0509, 0.375, 0.0509, 0.375, 0.05943, 0.4375, 0.05943, 0.4375, 0.0509, 0.4375, 0.0509, 0.4375, 0.05943, 0.5, 0.0509, 0.5, 0.05943, 0.5625, 0.05943, 0.5625, 0.0509, 0.5625, 0.0509, 0.5625, 0.05943, 0.625, 0.0509, 0.625, 0.05943, 0.6875, 0.05943, 0.6875, 0.0509, 0.6875, 0.0509, 0.6875, 0.05943, 0.7239, 0.05943, 0.75, 0.0509, 0.875, 0.05943, 0.9375, 0.05943, 0.9375, 0.0509, 0.9375, 0.0509, 0.9375, 0.05943, 1.0, 0.0509, 0.0, 0.05943, 0.0, 0.06985, 0.0625, 0.05943, 0.3125, 0.05943, 0.3125, 0.06985, 0.375, 0.05943, 0.4375, 0.06985, 0.5, 0.06985, 0.5, 0.05943, 0.5, 0.05943, 0.5, 0.06985, 0.5625, 0.05943, 0.5625, 0.06985, 0.625, 0.06985, 0.625, 0.05943, 0.625, 0.05943, 0.625, 0.06985, 0.6875, 0.05943, 0.75, 0.06985, 0.7903, 0.06261, 0.7807, 0.06022, 0.8125, 0.06985, 0.875, 0.06985, 0.875, 0.05943, 0.875, 0.05943, 0.875, 0.06985, 0.9375, 0.05943, 0.9375, 0.06985, 1.0, 0.06985, 1.0, 0.05943, 0.0, 0.06985, 0.0, 0.08184, 0.0625, 0.08184, 0.0625, 0.06985, 0.0625, 0.06985, 0.0625, 0.08184, 0.125, 0.08184, 0.125, 0.06985, 0.125, 0.06985, 0.125, 0.08184, 0.1765, 0.07695, 0.1875, 0.06985, 0.375, 0.06985, 0.3322, 0.08184, 0.375, 0.08184, 0.375, 0.06985, 0.375, 0.08184, 0.4375, 0.08184, 0.4375, 0.06985, 0.4375, 0.06985, 0.4375, 0.08184, 0.5, 0.06985, 0.625, 0.08184, 0.6685, 0.08141, 0.6875, 0.06985, 0.75, 0.06985, 0.75, 0.08184, 0.8125, 0.08184, 0.8089, 0.06985, 0.8151, 0.07278, 0.8322, 0.08184, 0.875, 0.08184, 0.875, 0.06985, 0.875, 0.06985, 0.875, 0.08184, 0.9375, 0.08184, 0.9375, 0.06985, 0.9375, 0.06985, 0.9375, 0.08184, 1.0, 0.08184, 1.0, 0.06985, 0.125, 0.09507, 0.1533, 0.09094, 0.1678, 0.08184, 0.375, 0.08184, 0.375, 0.09507, 0.4375, 0.08184, 0.4375, 0.09507, 0.5, 0.09507, 0.5, 0.08184, 0.5, 0.08184, 0.5, 0.09507, 0.5625, 0.09507, 0.5625, 0.08184, 0.5625, 0.08184, 0.5625, 0.09507, 0.625, 0.09507, 0.625, 0.08184, 0.625, 0.08184, 0.625, 0.09507, 0.6471, 0.09507, 0.6678, 0.08184, 0.6875, 0.08184, 0.6875, 0.09507, 0.75, 0.08184, 0.75, 0.09507, 0.8125, 0.09507, 0.8125, 0.08184, 0.8125, 0.08184, 0.8125, 0.09507, 0.8529, 0.09507, 0.0, 0.1092, 0.0625, 0.1092, 0.0625, 0.09507, 0.0625, 0.09507, 0.0625, 0.1092, 0.125, 0.1092, 0.125, 0.09507, 0.375, 0.1092, 0.4375, 0.1092, 0.4375, 0.09507, 0.4375, 0.09507, 0.4375, 0.1092, 0.5, 0.09507, 0.6875, 0.1092, 0.75, 0.1092, 0.75, 0.09507, 0.75, 0.09507, 0.75, 0.1092, 0.8125, 0.09507, 0.875, 0.09507, 0.875, 0.1092, 0.9375, 0.1092, 0.9375, 0.09507, 0.9375, 0.09507, 0.9375, 0.1092, 1.0, 0.09507, 0.0, 0.1092, 0.0, 0.124, 0.0625, 0.1092, 0.0625, 0.124, 0.125, 0.124, 0.125, 0.1092, 0.375, 0.1092, 0.375, 0.124, 0.4375, 0.1092, 0.4375, 0.124, 0.5, 0.124, 0.5, 0.1092, 0.5, 0.1092, 0.5, 0.124, 0.5625, 0.1092, 0.5625, 0.124, 0.625, 0.124, 0.625, 0.1092, 0.625, 0.1092, 0.6277, 0.1184, 0.6332, 0.1092, 0.9375, 0.124, 1.0, 0.124, 1.0, 0.1092, 0.0, 0.139, 0.0625, 0.139, 0.0625, 0.124, 0.0625, 0.124, 0.0625, 0.139, 0.1164, 0.139, 0.125, 0.124, 0.3782, 0.1291, 0.3836, 0.139, 0.4375, 0.139, 0.4375, 0.124, 0.4375, 0.124, 0.4375, 0.139, 0.5, 0.139, 0.5, 0.124, 0.5, 0.124, 0.5, 0.139, 0.5625, 0.139, 0.5625, 0.124, 0.5625, 0.124, 0.5625, 0.139, 0.625, 0.124, 0.6875, 0.124, 0.6875, 0.139, 0.75, 0.124, 0.75, 0.139, 0.8125, 0.139, 0.8125, 0.124, 0.8125, 0.124, 0.8125, 0.139, 0.8747, 0.124, 0.8782, 0.1291, 0.8836, 0.139, 0.9375, 0.139, 0.9375, 0.124, 0.9375, 0.124, 0.9375, 0.139, 1.0, 0.124, 0.0, 0.139, 0.0, 0.154, 0.0625, 0.139, 0.5625, 0.154, 0.6093, 0.1536, 0.6164, 0.139, 0.625, 0.139, 0.625, 0.154, 0.6875, 0.139, 0.6875, 0.154, 0.75, 0.154, 0.75, 0.139, 0.75, 0.139, 0.75, 0.154, 0.8125, 0.154, 0.8125, 0.139, 0.8125, 0.139, 0.8125, 0.154, 0.875, 0.154, 0.875, 0.139, 0.9375, 0.154, 1.0, 0.154, 1.0, 0.139, 0.0625, 0.1686, 0.1038, 0.1667, 0.1092, 0.154, 0.4375, 0.154, 0.4375, 0.1686, 0.5, 0.154, 0.625, 0.154, 0.625, 0.1686, 0.6875, 0.154, 0.8125, 0.1686, 0.875, 0.1686, 0.875, 0.154, 0.9375, 0.154, 0.9375, 0.1686, 1.0, 0.154, 0.0, 0.1826, 0.0625, 0.1826, 0.0625, 0.1686, 0.0625, 0.1686, 0.0625, 0.1826, 0.1032, 0.1686, 0.4375, 0.1826, 0.5, 0.1826, 0.5, 0.1686, 0.5, 0.1686, 0.5, 0.1826, 0.5625, 0.1826, 0.5625, 0.1686, 0.5625, 0.1686, 0.5625, 0.1826, 0.5987, 0.1802, 0.6032, 0.1686, 0.625, 0.1826, 0.6875, 0.1826, 0.6875, 0.1686, 0.6875, 0.1686, 0.6875, 0.1826, 0.75, 0.1826, 0.75, 0.1686, 0.75, 0.1686, 0.75, 0.1826, 0.8125, 0.1826, 0.8125, 0.1686, 0.8125, 0.1686, 0.8125, 0.1826, 0.875, 0.1686, 0.875, 0.1826, 0.9013, 0.1802, 0.8968, 0.1686, 0.0, 0.1826, 0.0, 0.1955, 0.0625, 0.1826, 0.4375, 0.1826, 0.4375, 0.1955, 0.5, 0.1826, 0.8125, 0.1955, 0.875, 0.1955, 0.875, 0.1826, 0.875, 0.1826, 0.875, 0.1955, 0.902, 0.1826, 0.9375, 0.1955, 1.0, 0.1955, 1.0, 0.1826, 0.0, 0.1955, 0.0, 0.2567, 0.0625, 0.2567, 0.0625, 0.1955, 0.0625, 0.1955, 0.0625, 0.2567, 0.08814, 0.2066, 0.09311, 0.1955, 0.4375, 0.1955, 0.4375, 0.2567, 0.5, 0.2567, 0.5, 0.1955, 0.5, 0.1955, 0.5, 0.2567, 0.5625, 0.2567, 0.5625, 0.1955, 0.625, 0.1955, 0.625, 0.2567, 0.6875, 0.2567, 0.6875, 0.1955, 0.6875, 0.1955, 0.6875, 0.2567, 0.75, 0.2567, 0.75, 0.1955, 0.75, 0.1955, 0.75, 0.2567, 0.8125, 0.2567, 0.8125, 0.1955, 0.8125, 0.1955, 0.8125, 0.2567, 0.875, 0.2567, 0.875, 0.1955, 0.875, 0.1955, 0.875, 0.2567, 0.9196, 0.2567, 0.9119, 0.2066, 0.9069, 0.1955, 0.9375, 0.1955, 0.9375, 0.2567, 1.0, 0.2567, 1.0, 0.1955, 0.0, 0.2567, 0.0, 0.3216, 0.0625, 0.3216, 0.0625, 0.2567, 0.0625, 0.2567, 0.07455, 0.3216, 0.07489, 0.2852, 0.08039, 0.2567, 0.4375, 0.2567, 0.4375, 0.3216, 0.5, 0.3216, 0.5, 0.2567, 0.5, 0.2567, 0.5, 0.3216, 0.5625, 0.3216, 0.5625, 0.2567, 0.5625, 0.2567, 0.5745, 0.3216, 0.5749, 0.2852, 0.5804, 0.2567, 0.625, 0.2567, 0.625, 0.3216, 0.6875, 0.3216, 0.6875, 0.2567, 0.6875, 0.2567, 0.6875, 0.3216, 0.75, 0.3216, 0.75, 0.2567, 0.75, 0.2567, 0.75, 0.3216, 0.8125, 0.3216, 0.8125, 0.2567, 0.8125, 0.2567, 0.8125, 0.3216, 0.875, 0.3216, 0.875, 0.2567, 0.875, 0.2567, 0.875, 0.3216, 0.9255, 0.3216, 0.9251, 0.2852, 0.9196, 0.2567, 0.9375, 0.2567, 0.9375, 0.3216, 1.0, 0.3216, 1.0, 0.2567, 0.0, 0.3216, 0.0, 0.3893, 0.0625, 0.3893, 0.0625, 0.3216, 0.4375, 0.3216, 0.4375, 0.3893, 0.5, 0.3893, 0.5, 0.3216, 0.5, 0.3216, 0.5, 0.3893, 0.5625, 0.3893, 0.5625, 0.3216, 0.625, 0.3216, 0.625, 0.3893, 0.6875, 0.3893, 0.6875, 0.3216, 0.6875, 0.3216, 0.6875, 0.3893, 0.75, 0.3893, 0.75, 0.3216, 0.75, 0.3216, 0.75, 0.3893, 0.8125, 0.3893, 0.8125, 0.3216, 0.8125, 0.3216, 0.8125, 0.3893, 0.875, 0.3893, 0.875, 0.3216, 0.875, 0.3216, 0.875, 0.3893, 0.9281, 0.3893, 0.9255, 0.3216, 0.9375, 0.3216, 0.9375, 0.3893, 1.0, 0.3893, 1.0, 0.3216, 0.0, 0.3893, 0.0, 0.4587, 0.0625, 0.4587, 0.0625, 0.3893, 0.4375, 0.3893, 0.4375, 0.4587, 0.5, 0.4587, 0.5, 0.3893, 0.5, 0.3893, 0.5, 0.4587, 0.5625, 0.4587, 0.5625, 0.3893, 0.625, 0.3893, 0.625, 0.4587, 0.6875, 0.4587, 0.6875, 0.3893, 0.6875, 0.3893, 0.6875, 0.4587, 0.75, 0.4587, 0.75, 0.3893, 0.75, 0.3893, 0.75, 0.4587, 0.8125, 0.4587, 0.8125, 0.3893, 0.8125, 0.3893, 0.8125, 0.4587, 0.875, 0.4587, 0.875, 0.3893, 0.875, 0.3893, 0.875, 0.4587, 0.9285, 0.4587, 0.9281, 0.3893, 0.9375, 0.3893, 0.9375, 0.4587, 1.0, 0.4587, 1.0, 0.3893, 0.0, 0.4587, 0.0, 0.529, 0.0625, 0.529, 0.0625, 0.4587, 0.4375, 0.4587, 0.4375, 0.529, 0.5, 0.529, 0.5, 0.4587, 0.5, 0.4587, 0.5, 0.529, 0.5625, 0.529, 0.5625, 0.4587, 0.625, 0.4587, 0.625, 0.529, 0.6875, 0.529, 0.6875, 0.4587, 0.6875, 0.4587, 0.6875, 0.529, 0.75, 0.529, 0.75, 0.4587, 0.75, 0.4587, 0.75, 0.529, 0.8125, 0.529, 0.8125, 0.4587, 0.8125, 0.4587, 0.8125, 0.529, 0.875, 0.529, 0.875, 0.4587, 0.875, 0.4587, 0.875, 0.529, 0.927, 0.5282, 0.9285, 0.4587, 0.9375, 0.4587, 0.9375, 0.529, 1.0, 0.529, 1.0, 0.4587, 0.0, 0.529, 0.0, 0.599, 0.0625, 0.599, 0.0625, 0.529, 0.4375, 0.529, 0.4375, 0.599, 0.5, 0.599, 0.5, 0.529, 0.5, 0.529, 0.5, 0.599, 0.5625, 0.599, 0.5625, 0.529, 0.625, 0.529, 0.625, 0.599, 0.6875, 0.599, 0.6875, 0.529, 0.6875, 0.529, 0.6875, 0.599, 0.75, 0.599, 0.75, 0.529, 0.75, 0.529, 0.75, 0.599, 0.8125, 0.599, 0.8125, 0.529, 0.8125, 0.529, 0.8125, 0.599, 0.875, 0.599, 0.875, 0.529, 0.875, 0.529, 0.875, 0.599, 0.9238, 0.5907, 0.9269, 0.529, 0.9375, 0.529, 0.9375, 0.599, 1.0, 0.599, 1.0, 0.529, 0.0, 0.599, 0.0, 0.668, 0.0625, 0.668, 0.0625, 0.599, 0.0625, 0.599, 0.0625, 0.668, 0.08188, 0.6522, 0.4375, 0.599, 0.4375, 0.668, 0.5, 0.668, 0.5, 0.599, 0.5, 0.599, 0.5, 0.668, 0.5625, 0.668, 0.5625, 0.599, 0.5625, 0.599, 0.5625, 0.668, 0.5819, 0.6522, 0.625, 0.599, 0.625, 0.668, 0.6875, 0.668, 0.6875, 0.599, 0.6875, 0.599, 0.6875, 0.668, 0.75, 0.668, 0.75, 0.599, 0.75, 0.599, 0.75, 0.668, 0.8125, 0.668, 0.8125, 0.599, 0.8125, 0.599, 0.8125, 0.668, 0.875, 0.668, 0.875, 0.599, 0.875, 0.599, 0.875, 0.668, 0.9181, 0.6522, 0.9224, 0.599, 0.9375, 0.599, 0.9375, 0.668, 1.0, 0.668, 1.0, 0.599, 0.0, 0.668, 0.0, 0.7347, 0.0625, 0.7347, 0.0625, 0.668, 0.0625, 0.668, 0.0625, 0.7347, 0.0911, 0.7118, 0.08521, 0.668, 0.4375, 0.668, 0.4375, 0.7347, 0.5, 0.7347, 0.5, 0.668, 0.5, 0.668, 0.5, 0.7347, 0.5625, 0.7347, 0.5625, 0.668, 0.5625, 0.668, 0.5625, 0.7347, 0.5911, 0.7118, 0.5852, 0.668, 0.625, 0.668, 0.625, 0.7347, 0.6875, 0.7347, 0.6875, 0.668, 0.6875, 0.668, 0.6875, 0.7347, 0.75, 0.7347, 0.75, 0.668, 0.75, 0.668, 0.75, 0.7347, 0.8125, 0.7347, 0.8125, 0.668, 0.8125, 0.668, 0.8125, 0.7347, 0.875, 0.7347, 0.875, 0.668, 0.875, 0.668, 0.875, 0.7347, 0.9089, 0.7118, 0.9148, 0.668, 0.9375, 0.668, 0.9375, 0.7347, 1.0, 0.7347, 1.0, 0.668, 0.0, 0.7347, 0.0, 0.7984, 0.0625, 0.7984, 0.0625, 0.7347, 0.0625, 0.7347, 0.0625, 0.7984, 0.1207, 0.7984, 0.1062, 0.7687, 0.09788, 0.7347, 0.4375, 0.7347, 0.4375, 0.7984, 0.5, 0.7984, 0.5, 0.7347, 0.5, 0.7347, 0.5, 0.7984, 0.5625, 0.7984, 0.5625, 0.7347, 0.5625, 0.7347, 0.5625, 0.7984, 0.6207, 0.7984, 0.6062, 0.7687, 0.5979, 0.7347, 0.625, 0.7347, 0.625, 0.7984, 0.6875, 0.7984, 0.6875, 0.7347, 0.6875, 0.7347, 0.6875, 0.7984, 0.75, 0.7984, 0.75, 0.7347, 0.75, 0.7347, 0.75, 0.7984, 0.8125, 0.7984, 0.8125, 0.7347, 0.8125, 0.7347, 0.8125, 0.7984, 0.875, 0.7984, 0.875, 0.7347, 0.875, 0.7347, 0.8793, 0.7984, 0.8938, 0.7687, 0.9021, 0.7347, 0.9375, 0.7347, 0.9375, 0.7984, 1.0, 0.7984, 1.0, 0.7347, 0.0, 0.7984, 0.0, 0.858, 0.0625, 0.858, 0.0625, 0.7984, 0.0625, 0.7984, 0.0625, 0.858, 0.125, 0.858, 0.1207, 0.7984, 0.4375, 0.7984, 0.4375, 0.858, 0.5, 0.858, 0.5, 0.7984, 0.5, 0.7984, 0.5, 0.858, 0.5625, 0.858, 0.5625, 0.7984, 0.5625, 0.7984, 0.5625, 0.858, 0.625, 0.858, 0.6207, 0.7984, 0.625, 0.8077, 0.63, 0.8219, 0.6875, 0.858, 0.6875, 0.7984, 0.6875, 0.7984, 0.6875, 0.858, 0.75, 0.858, 0.75, 0.7984, 0.75, 0.7984, 0.75, 0.858, 0.8125, 0.858, 0.8125, 0.7984, 0.8125, 0.7984, 0.8456, 0.858, 0.87, 0.8219, 0.875, 0.7984, 0.9375, 0.7984, 0.9375, 0.858, 1.0, 0.858, 1.0, 0.7984, 0.0, 0.858, 0.0, 0.9125, 0.0625, 0.9125, 0.0625, 0.858, 0.0625, 0.858, 0.125, 0.9125, 0.125, 0.858, 0.125, 0.858, 0.125, 0.9125, 0.1875, 0.9125, 0.1875, 0.8859, 0.375, 0.858, 0.4375, 0.9125, 0.4375, 0.858, 0.4375, 0.858, 0.4375, 0.9125, 0.5, 0.9125, 0.5, 0.858, 0.5, 0.858, 0.5625, 0.9125, 0.5625, 0.858, 0.5625, 0.858, 0.5625, 0.9125, 0.625, 0.9125, 0.625, 0.858, 0.625, 0.858, 0.6875, 0.9125, 0.6875, 0.8859, 0.6544, 0.858, 0.6875, 0.858, 0.6875, 0.8859, 0.75, 0.9121, 0.75, 0.858, 0.75, 0.858, 0.7687, 0.9078, 0.8125, 0.8859, 0.8125, 0.858, 0.875, 0.858, 0.875, 0.9125, 0.9375, 0.9125, 0.9375, 0.858, 0.9375, 0.858, 1.0, 0.9125, 1.0, 0.858, 0.0, 0.9125, 0.0625, 0.961, 0.0625, 0.9125, 0.125, 0.9125, 0.1875, 0.961, 0.1875, 0.9125, 0.3125, 0.9125, 0.375, 0.961, 0.375, 0.9125, 0.4375, 0.9125, 0.5, 0.961, 0.5, 0.9125, 0.5625, 0.9125, 0.625, 0.961, 0.625, 0.9125, 0.6875, 0.9125, 0.75, 0.961, 0.75, 0.9125, 0.875, 0.9125, 0.9375, 0.961, 0.9375, 0.9125, 0.4955, 0.1955, 0.5, 0.1955, 0.5, 0.2567, 0.4959, 0.2567, 0.4956, 0.2248, 0.4791, 0.01442, 0.5, 0.0187, 0.4809, 0.01744, 0.7009, 0.06555, 0.6911, 0.06985, 0.75, 0.05943, 0.8467, 0.09094, 0.8529, 0.09507, 0.875, 0.08184, 0.4841, 0.02337, 0.5, 0.02337, 0.5, 0.02837, 0.9196, 0.2567, 0.9251, 0.2852, 0.9375, 0.3216, 0.9375, 0.2567, 0.9937, 0.7984, 1.0, 0.7984, 1.0, 0.858, 0.9915, 0.858, 0.9921, 0.8317, 0.496, 0.529, 0.5, 0.529, 0.5, 0.599, 0.4958, 0.599, 0.6332, 0.1092, 0.6253, 0.124, 0.6875, 0.1092, 0.4069, 0.1955, 0.4187, 0.2306, 0.4196, 0.2567, 0.4375, 0.2567, 0.4375, 0.1955, 0.4915, 0.858, 0.5, 0.858, 0.5, 0.9125, 0.4865, 0.9125, 0.4874, 0.8985, 0.7313, 0.9078, 0.6875, 0.8859, 0.6875, 0.9125, 0.4069, 0.1955, 0.4375, 0.1955, 0.4375, 0.1826, 0.9148, 0.668, 0.9021, 0.7347, 0.9375, 0.7347, 0.9375, 0.668, 0.571, 0.4655, 0.5731, 0.529, 0.625, 0.529, 0.625, 0.4587, 0.875, 0.8077, 0.87, 0.8219, 0.8456, 0.858, 0.875, 0.858, 0.4196, 0.2567, 0.4251, 0.2852, 0.4375, 0.3216, 0.4375, 0.2567, 0.5716, 0.3431, 0.5719, 0.3893, 0.625, 0.3893, 0.625, 0.3216, 0.4946, 0.154, 0.5, 0.154, 0.5, 0.1686, 0.495, 0.1686, 0.1544, 0.858, 0.13, 0.8219, 0.125, 0.8077, 0.9818, 0.0187, 1.0, 0.02337, 0.9841, 0.02337, 0.875, 0.09507, 0.8609, 0.1015, 0.875, 0.1092, 0.9948, 0.7347, 1.0, 0.7347, 1.0, 0.7984, 0.9937, 0.7984, 0.4955, 0.668, 0.5, 0.668, 0.5, 0.7347, 0.4948, 0.7347, 0.9955, 0.1955, 1.0, 0.1955, 1.0, 0.2567, 0.9959, 0.2567, 0.9956, 0.2248, 0.9958, 0.599, 1.0, 0.599, 1.0, 0.668, 0.9955, 0.668, 0.8348, 0.8705, 0.8125, 0.8859, 0.875, 0.9125, 0.875, 0.858, 0.9886, 0.03905, 1.0, 0.03905, 1.0, 0.04459, 0.9894, 0.04368, 0.9955, 0.668, 1.0, 0.668, 1.0, 0.7347, 0.9948, 0.7347, 0.9959, 0.2567, 1.0, 0.2567, 1.0, 0.3216, 0.9959, 0.2975, 0.9905, 0.0509, 1.0, 0.05943, 0.9912, 0.05943, 0.8968, 0.1686, 0.902, 0.1826, 0.9375, 0.1686, 0.9069, 0.1955, 0.9187, 0.2306, 0.9196, 0.2567, 0.9375, 0.2567, 0.9375, 0.1955, 0.4858, 0.02837, 0.5, 0.03362, 0.4873, 0.03362, 0.3322, 0.08184, 0.3392, 0.0861, 0.375, 0.09507, 0.375, 0.08184, 0.9224, 0.599, 0.9148, 0.668, 0.9375, 0.668, 0.996, 0.529, 1.0, 0.529, 1.0, 0.599, 0.9958, 0.599, 0.9946, 0.154, 1.0, 0.154, 1.0, 0.1686, 0.995, 0.1686, 0.4934, 0.1092, 0.5, 0.1092, 0.5, 0.124, 0.4939, 0.124, 0.9939, 0.124, 1.0, 0.139, 0.9943, 0.139, 0.9021, 0.7347, 0.8938, 0.7687, 0.8793, 0.7984, 0.9375, 0.7984, 0.9375, 0.7347, 0.375, 0.8077, 0.375, 0.858, 0.4375, 0.858, 0.4375, 0.7984, 0.875, 0.8077, 0.875, 0.858, 0.9375, 0.858, 0.9375, 0.7984, 0.4224, 0.599, 0.4148, 0.668, 0.4375, 0.668, 0.8968, 0.1686, 0.9375, 0.1686, 0.9375, 0.154, 0.4948, 0.7347, 0.5, 0.7347, 0.5, 0.7984, 0.4937, 0.7984, 0.5704, 0.4035, 0.5715, 0.4587, 0.625, 0.4587, 0.625, 0.3893, 0.5804, 0.2567, 0.5749, 0.2852, 0.5745, 0.3216, 0.625, 0.3216, 0.625, 0.2567, 0.4962, 0.3893, 0.5, 0.3893, 0.5, 0.4587, 0.4961, 0.4511, 0.6533, 0.09094, 0.6471, 0.09507, 0.6875, 0.09507, 0.6875, 0.08184, 0.5979, 0.7347, 0.6062, 0.7687, 0.625, 0.7984, 0.625, 0.7347, 0.4414, 0.002633, 0.5, 0.002633, 0.5, 0.004634, 0.9962, 0.3893, 1.0, 0.3893, 1.0, 0.4587, 0.9961, 0.4511, 0.375, 0.8077, 0.37, 0.8219, 0.375, 0.858, 0.9962, 0.4587, 1.0, 0.4587, 1.0, 0.529, 0.996, 0.529, 0.4961, 0.3216, 0.5, 0.3216, 0.5, 0.3893, 0.4961, 0.3733, 0.4873, 0.03362, 0.5, 0.03905, 0.4886, 0.03905, 0.6875, 0.124, 0.625, 0.139, 0.6875, 0.139, 0.4606, 0.004634, 0.5, 0.007312, 0.47, 0.007312, 0.4912, 0.05943, 0.5, 0.05943, 0.5, 0.06985, 0.4917, 0.06985, 0.5931, 0.1955, 0.5813, 0.2306, 0.5804, 0.2567, 0.625, 0.2567, 0.625, 0.1955, 0.4958, 0.599, 0.5, 0.599, 0.5, 0.668, 0.4955, 0.668, 0.4865, 0.9125, 0.5, 0.9125, 0.4375, 0.961, 0.4375, 0.9543, 0.4959, 0.2567, 0.5, 0.2567, 0.5, 0.3216, 0.4959, 0.2975, 0.6032, 0.1686, 0.598, 0.1826, 0.625, 0.1686, 0.4148, 0.668, 0.4021, 0.7347, 0.4375, 0.7347, 0.4375, 0.668, 0.4962, 0.4587, 0.5, 0.4587, 0.5, 0.529, 0.496, 0.529, 0.4896, 0.04459, 0.5, 0.04459, 0.5, 0.0509, 0.9606, 0.004634, 1.0, 0.004634, 1.0, 0.007312, 0.97, 0.007312, 0.4937, 0.7984, 0.5, 0.7984, 0.5, 0.858, 0.4915, 0.858, 0.4921, 0.8317, 0.3456, 0.858, 0.3125, 0.8859, 0.3125, 0.9125, 0.375, 0.9125, 0.9915, 0.858, 1.0, 0.858, 1.0, 0.9125, 0.9874, 0.8985, 0.6544, 0.858, 0.63, 0.8219, 0.625, 0.8077, 0.625, 0.858, 0.5731, 0.529, 0.5776, 0.599, 0.625, 0.599, 0.625, 0.529, 0.9841, 0.02337, 1.0, 0.02337, 1.0, 0.02837, 0.9414, 0.002633, 1.0, 0.002633, 1.0, 0.004634, 0.9606, 0.004634, 0.5776, 0.599, 0.5852, 0.668, 0.625, 0.668, 0.625, 0.599, 0.9923, 0.08184, 1.0, 0.09507, 0.9928, 0.09292, 0.4755, 0.0106, 0.5, 0.0106, 0.5, 0.01442, 0.9865, 0.9125, 1.0, 0.9125, 0.9375, 0.961, 0.9375, 0.9543, 0.9681, 0.9297, 0.5852, 0.668, 0.5979, 0.7347, 0.625, 0.7347, 0.625, 0.668, 0.6875, 0.08184, 0.75, 0.08184, 0.75, 0.06985, 0.9961, 0.3216, 1.0, 0.3216, 1.0, 0.3893, 0.9961, 0.3733, 0.4021, 0.7347, 0.3938, 0.7687, 0.3793, 0.7984, 0.4375, 0.7984, 0.4375, 0.7347, 0.3908, 0.154, 0.3968, 0.1686, 0.4375, 0.1686, 0.4375, 0.154, 0.4923, 0.08184, 0.5, 0.09507, 0.4928, 0.09292, 0.8125, 0.1092, 0.8668, 0.1091, 0.8529, 0.09507, 0.5625, 0.1955, 0.5625, 0.2567, 0.5804, 0.2567, 0.5881, 0.2066, 0.5931, 0.1955, 0.4917, 0.06985, 0.5, 0.06985, 0.5, 0.08184, 0.9934, 0.1092, 1.0, 0.1092, 1.0, 0.124, 0.9917, 0.06985, 1.0, 0.06985, 1.0, 0.08184])
me_beziercurve_001.materials.append(mat_frame)
me_beziercurve_001.auto_texspace = False
me_beziercurve_001.update()
me_beziercurve = bpy.data.meshes.new('BezierCurve')
me_beziercurve.from_pydata([(-0.1149, 0.02837, 0.0), (-0.1536, 0.04459, 0.0), (-0.195, 0.06985, 0.0), (-0.2398, 0.1092, 0.0), (-0.2792, 0.154, 0.0), (-0.3045, 0.1955, 0.0), (-0.3225, 0.2567, 0.0), (-0.3285, 0.3216, 0.0), (-0.3237, 0.3893, 0.0), (-0.3093, 0.4587, 0.0), (-0.2867, 0.529, 0.0), (-0.257, 0.599, 0.0), (-0.2216, 0.668, 0.0), (-0.1816, 0.7347, 0.0), (-0.1382, 0.7984, 0.0), (0.09023, 0.0187, -7.888e-09), (0.1275, 0.03362, -1.114e-08), (0.1665, 0.0509, -1.455e-08), (0.21, 0.08184, -1.836e-08), (0.2398, 0.1092, -2.097e-08), (0.2672, 0.139, -2.336e-08), (0.2982, 0.1826, -2.607e-08), (0.3225, 0.2567, -2.819e-08), (0.3285, 0.3216, -2.872e-08), (0.3237, 0.3893, -2.83e-08), (0.3093, 0.4587, -2.704e-08), (0.2867, 0.529, -2.507e-08), (0.257, 0.599, -2.247e-08), (0.2216, 0.668, -1.937e-08), (0.1816, 0.7347, -1.587e-08), (0.1382, 0.7984, -1.208e-08), (0.04895, 0.007312, -0.02028), (0.1178, 0.03362, -0.04878), (0.1538, 0.0509, -0.06371), (0.2079, 0.09507, -0.08613), (0.2469, 0.139, -0.1023), (0.2755, 0.1826, -0.1141), (0.2979, 0.2567, -0.1234), (0.3035, 0.3216, -0.1257), (0.299, 0.3893, -0.1239), (0.2858, 0.4587, -0.1184), (0.2649, 0.529, -0.1097), (0.2375, 0.599, -0.09837), (0.2047, 0.668, -0.08479), (0.1677, 0.7347, -0.06948), (0.1277, 0.7984, -0.05289), (0.08575, 0.858, -0.03552), (0.04305, 0.9125, -0.01783), (0.0638, 0.0187, -0.0638), (0.09014, 0.03362, -0.09014), (0.1177, 0.0509, -0.1177), (0.1485, 0.08184, -0.1485), (0.1284, 0.7347, -0.1284), (0.09773, 0.7984, -0.09773), (0.02028, 0.007312, -0.04895), (0.04878, 0.03362, -0.1178), (0.06371, 0.0509, -0.1538), (0.05289, 0.7984, -0.1277), (0.03552, 0.858, -0.08575), (-1.578e-10, 0.001381, -0.01324), (-1.223e-09, 0.02337, -0.1025), (-1.985e-09, 0.0509, -0.1665), (-1.648e-09, 0.7984, -0.1382), (-5.557e-10, 0.9125, -0.0466), (-9.705e-12, 0.961, -0.0008139), (-0.02509, 0.0106, -0.06056), (-0.04397, 0.02837, -0.1062), (-0.05876, 0.04459, -0.1419), (-0.05289, 0.7984, -0.1277), (-0.03552, 0.858, -0.08575), (-0.08125, 0.02837, -0.08125), (-0.1086, 0.04459, -0.1086), (-0.1379, 0.06985, -0.1379), (-0.1284, 0.7347, -0.1284), (-0.09773, 0.7984, -0.09773), (-0.04895, 0.007312, -0.02028), (-0.09472, 0.02337, -0.03923), (-0.1296, 0.03905, -0.0537), (-0.1802, 0.06985, -0.07464), (-0.2347, 0.124, -0.0972), (-0.2755, 0.1826, -0.1141), (-0.2979, 0.2567, -0.1234), (-0.3035, 0.3216, -0.1257), (-0.299, 0.3893, -0.1239), (-0.2858, 0.4587, -0.1184), (-0.2649, 0.529, -0.1097), (-0.2375, 0.599, -0.09837), (-0.2047, 0.668, -0.08479), (-0.1677, 0.7347, -0.06948), (-0.1277, 0.7984, -0.05289), (-0.08575, 0.858, -0.03552), (-0.04305, 0.9125, -0.01783), (-0.08504, 0.06985, -0.1733), (0.1115, 0.08184, -0.1733), (-0.1641, 0.1092, -0.1733), (0.1838, 0.124, -0.1733), (-0.1995, 0.139, -0.1733), (0.2136, 0.154, -0.1733), (0.2434, 0.1955, -0.1733), (-0.2434, 0.1955, -0.1733), (0.2646, 0.2567, -0.1733), (-0.2646, 0.2567, -0.1733), (0.2717, 0.3216, -0.1733), (-0.2717, 0.3216, -0.1733), (0.266, 0.3893, -0.1733), (-0.266, 0.3893, -0.1733), (0.2491, 0.4587, -0.1733), (-0.2491, 0.4587, -0.1733), (0.2224, 0.529, -0.1733), (-0.2224, 0.529, -0.1733), (-0.1874, 0.599, -0.1733), (0.1733, 0.6224, -0.1733), (0.1319, 0.668, -0.1733), (-0.1319, 0.668, -0.1733), (0.07176, 0.7248, -0.1733), (-0.07176, 0.7248, -0.1733), (-2.066e-09, 0.7469, -0.1733)], [], [(59, 31, 54), (59, 54, 65), (59, 65, 75), (54, 60, 65), (60, 66, 65), (65, 66, 70, 75), (75, 70, 76), (31, 48, 54), (54, 48, 60), (15, 48, 31), (15, 32, 48), (48, 55, 60), (70, 77, 76), (76, 77, 0), (15, 16, 32), (32, 49, 48), (48, 49, 55), (55, 61, 60), (60, 61, 66), (61, 67, 66), (66, 67, 71, 70), (70, 71, 77), (77, 1, 0), (16, 17, 33, 32), (32, 33, 50, 49), (49, 50, 56, 55), (55, 56, 61), (61, 92, 67), (67, 92, 72, 71), (71, 72, 77), (77, 2, 1), (72, 78, 77), (77, 78, 2), (17, 18, 34, 33), (33, 34, 51, 50), (56, 50, 51, 93), (72, 92, 94), (18, 19, 34), (34, 95, 51), (72, 94, 79, 78), (78, 79, 3, 2), (19, 35, 34), (95, 34, 35), (94, 96, 79), (19, 20, 35), (79, 4, 3), (95, 35, 97), (96, 80, 79), (79, 80, 4), (99, 80, 96), (80, 5, 4), (20, 21, 36, 35), (97, 35, 36), (97, 36, 98), (21, 22, 37, 36), (98, 36, 37, 100), (101, 81, 80, 99), (80, 81, 6, 5), (22, 23, 38, 37), (100, 37, 38, 102), (103, 82, 81, 101), (81, 82, 7, 6), (23, 24, 39, 38), (102, 38, 39, 104), (105, 83, 82, 103), (82, 83, 8, 7), (24, 25, 40, 39), (104, 39, 40, 106), (107, 84, 83, 105), (83, 84, 9, 8), (25, 26, 41, 40), (106, 40, 41, 108), (109, 85, 84, 107), (84, 85, 10, 9), (26, 27, 42, 41), (108, 41, 42, 111), (110, 86, 85, 109), (85, 86, 11, 10), (27, 28, 43, 42), (42, 43, 112, 111), (110, 113, 87, 86), (86, 87, 12, 11), (28, 29, 44, 43), (43, 44, 52, 112), (112, 52, 114), (115, 73, 113), (113, 73, 88, 87), (87, 88, 13, 12), (29, 30, 45, 44), (44, 45, 53, 52), (52, 53, 57, 114), (62, 116, 114, 57), (116, 62, 68, 115), (115, 68, 74, 73), (73, 74, 89, 88), (88, 89, 14, 13), (19, 18, 17, 16, 15, 31, 59, 75, 76, 0, 1, 2, 3, 4, 5, 6, 7, 8, 9, 10, 11, 12, 13, 14, 90, 91, 64, 47, 46, 30, 29, 28, 27, 26, 25, 24, 23, 22, 21, 20), (30, 46, 45), (45, 46, 58, 53), (53, 58, 57), (57, 58, 69, 62), (62, 69, 68), (68, 69, 74), (74, 69, 90, 89), (89, 90, 14), (46, 47, 63, 58), (58, 63, 69), (69, 63, 91), (69, 91, 90), (47, 64, 63), (63, 64, 91), (96, 94, 92, 61, 56, 93, 51, 95, 97, 98, 100, 102, 104, 106, 108, 111, 112, 114, 116, 115, 113, 110, 109, 107, 105, 103, 101, 99)])
me_beziercurve.polygons.foreach_set('use_smooth', [True] * 112)
_uv = me_beziercurve.uv_layers.new(name='UVMap')
_uv.uv.foreach_set('vector', [0.5625, 0.004634, 0.5625, 0.007312, 0.625, 0.007312, 0.6875, 0.004634, 0.6875, 0.007312, 0.75, 0.007312, 0.75, 0.004634, 0.8125, 0.007312, 0.8125, 0.004634, 0.6875, 0.0106, 0.75, 0.0106, 0.75, 0.007312, 0.75, 0.01442, 0.8125, 0.01442, 0.8125, 0.0106, 0.8125, 0.0106, 0.8125, 0.01442, 0.875, 0.01442, 0.875, 0.0106, 0.875, 0.0106, 0.875, 0.01442, 0.9375, 0.0106, 0.5625, 0.0187, 0.625, 0.0187, 0.625, 0.01442, 0.625, 0.01442, 0.625, 0.0187, 0.6875, 0.0187, 0.5, 0.02337, 0.5625, 0.02337, 0.5625, 0.0187, 0.5, 0.02837, 0.5625, 0.02837, 0.5625, 0.02337, 0.625, 0.02837, 0.6875, 0.02837, 0.6875, 0.02337, 0.875, 0.02837, 0.9375, 0.02837, 0.9375, 0.02337, 0.9375, 0.02337, 0.9375, 0.02837, 1.0, 0.02837, 0.5, 0.02837, 0.5, 0.03362, 0.5625, 0.02837, 0.5625, 0.03362, 0.625, 0.03362, 0.625, 0.02837, 0.625, 0.02837, 0.625, 0.03362, 0.6875, 0.02837, 0.6875, 0.03905, 0.75, 0.03905, 0.75, 0.03362, 0.75, 0.03362, 0.75, 0.03905, 0.8125, 0.03362, 0.75, 0.04459, 0.8125, 0.04459, 0.8125, 0.03905, 0.8125, 0.03905, 0.8125, 0.04459, 0.875, 0.04459, 0.875, 0.03905, 0.875, 0.03905, 0.875, 0.04459, 0.9375, 0.03905, 0.9375, 0.04459, 1.0, 0.04459, 1.0, 0.03905, 0.5, 0.04459, 0.5, 0.0509, 0.5625, 0.0509, 0.5625, 0.04459, 0.5625, 0.04459, 0.5625, 0.0509, 0.625, 0.0509, 0.625, 0.04459, 0.625, 0.04459, 0.625, 0.0509, 0.6875, 0.0509, 0.6875, 0.04459, 0.6875, 0.04459, 0.6875, 0.0509, 0.75, 0.04459, 0.75, 0.0509, 0.8125, 0.0509, 0.8125, 0.04459, 0.8125, 0.04459, 0.8125, 0.0509, 0.875, 0.0509, 0.875, 0.04459, 0.875, 0.04459, 0.875, 0.0509, 0.9375, 0.04459, 0.9375, 0.0509, 1.0, 0.0509, 1.0, 0.04459, 0.875, 0.05943, 0.9375, 0.05943, 0.9375, 0.0509, 0.9375, 0.0509, 0.9375, 0.05943, 1.0, 0.0509, 0.5, 0.06985, 0.5, 0.08184, 0.5625, 0.08184, 0.5625, 0.06985, 0.5625, 0.06985, 0.5625, 0.08184, 0.625, 0.08184, 0.625, 0.06985, 0.6772, 0.06985, 0.625, 0.06985, 0.625, 0.08184, 0.6589, 0.08184, 0.875, 0.08184, 0.8411, 0.08184, 0.8569, 0.09507, 0.5, 0.09507, 0.5, 0.1092, 0.5625, 0.09507, 0.5625, 0.1092, 0.625, 0.1092, 0.625, 0.09507, 0.875, 0.09507, 0.875, 0.1092, 0.9375, 0.1092, 0.9375, 0.09507, 0.9375, 0.09507, 0.9375, 0.1092, 1.0, 0.1092, 1.0, 0.09507, 0.5, 0.124, 0.5625, 0.124, 0.5625, 0.1092, 0.625, 0.1092, 0.5625, 0.1092, 0.5625, 0.124, 0.875, 0.1092, 0.8798, 0.124, 0.9375, 0.1092, 0.5, 0.124, 0.5, 0.139, 0.5625, 0.124, 0.9375, 0.139, 1.0, 0.139, 1.0, 0.124, 0.6137, 0.139, 0.5625, 0.154, 0.6083, 0.154, 0.8917, 0.154, 0.9375, 0.154, 0.9375, 0.139, 0.9375, 0.139, 0.9375, 0.154, 1.0, 0.139, 0.896, 0.1686, 0.9375, 0.154, 0.8917, 0.154, 0.9375, 0.1686, 1.0, 0.1686, 1.0, 0.154, 0.5, 0.1686, 0.5, 0.1826, 0.5625, 0.1826, 0.5625, 0.1686, 0.604, 0.1686, 0.5625, 0.1686, 0.5625, 0.1826, 0.6007, 0.1826, 0.5625, 0.1955, 0.5984, 0.1955, 0.5, 0.1955, 0.5, 0.2567, 0.5625, 0.2567, 0.5625, 0.1955, 0.5984, 0.1955, 0.5625, 0.1955, 0.5625, 0.2567, 0.5923, 0.2567, 0.9077, 0.2567, 0.9375, 0.2567, 0.9375, 0.1955, 0.9016, 0.1955, 0.9375, 0.1955, 0.9375, 0.2567, 1.0, 0.2567, 1.0, 0.1955, 0.5, 0.2567, 0.5, 0.3216, 0.5625, 0.3216, 0.5625, 0.2567, 0.5923, 0.2567, 0.5625, 0.2567, 0.5625, 0.3216, 0.5904, 0.3216, 0.9096, 0.3216, 0.9375, 0.3216, 0.9375, 0.2567, 0.9077, 0.2567, 0.9375, 0.2567, 0.9375, 0.3216, 1.0, 0.3216, 1.0, 0.2567, 0.5, 0.3216, 0.5, 0.3893, 0.5625, 0.3893, 0.5625, 0.3216, 0.5904, 0.3216, 0.5625, 0.3216, 0.5625, 0.3893, 0.5919, 0.3893, 0.9081, 0.3893, 0.9375, 0.3893, 0.9375, 0.3216, 0.9096, 0.3216, 0.9375, 0.3216, 0.9375, 0.3893, 1.0, 0.3893, 1.0, 0.3216, 0.5, 0.3893, 0.5, 0.4587, 0.5625, 0.4587, 0.5625, 0.3893, 0.5919, 0.3893, 0.5625, 0.3893, 0.5625, 0.4587, 0.5967, 0.4587, 0.9033, 0.4587, 0.9375, 0.4587, 0.9375, 0.3893, 0.9081, 0.3893, 0.9375, 0.3893, 0.9375, 0.4587, 1.0, 0.4587, 1.0, 0.3893, 0.5, 0.4587, 0.5, 0.529, 0.5625, 0.529, 0.5625, 0.4587, 0.5967, 0.4587, 0.5625, 0.4587, 0.5625, 0.529, 0.6052, 0.529, 0.8948, 0.529, 0.9375, 0.529, 0.9375, 0.4587, 0.9033, 0.4587, 0.9375, 0.4587, 0.9375, 0.529, 1.0, 0.529, 1.0, 0.4587, 0.5, 0.529, 0.5, 0.599, 0.5625, 0.599, 0.5625, 0.529, 0.6052, 0.529, 0.5625, 0.529, 0.5625, 0.599, 0.6186, 0.599, 0.8814, 0.599, 0.9375, 0.599, 0.9375, 0.529, 0.8948, 0.529, 0.9375, 0.529, 0.9375, 0.599, 1.0, 0.599, 1.0, 0.529, 0.5, 0.599, 0.5, 0.668, 0.5625, 0.668, 0.5625, 0.599, 0.5625, 0.599, 0.5625, 0.668, 0.625, 0.668, 0.6186, 0.599, 0.875, 0.6224, 0.875, 0.668, 0.9375, 0.668, 0.9375, 0.599, 0.9375, 0.599, 0.9375, 0.668, 1.0, 0.668, 1.0, 0.599, 0.5, 0.668, 0.5, 0.7347, 0.5625, 0.7347, 0.5625, 0.668, 0.5625, 0.668, 0.5625, 0.7347, 0.625, 0.7347, 0.625, 0.668, 0.625, 0.668, 0.625, 0.7347, 0.6875, 0.7248, 0.8125, 0.7347, 0.875, 0.7347, 0.8534, 0.668, 0.875, 0.668, 0.875, 0.7347, 0.9375, 0.7347, 0.9375, 0.668, 0.9375, 0.668, 0.9375, 0.7347, 1.0, 0.7347, 1.0, 0.668, 0.5, 0.7347, 0.5, 0.7984, 0.5625, 0.7984, 0.5625, 0.7347, 0.5625, 0.7347, 0.5625, 0.7984, 0.625, 0.7984, 0.625, 0.7347, 0.625, 0.7347, 0.625, 0.7984, 0.6875, 0.7984, 0.6875, 0.7347, 0.75, 0.7984, 0.75, 0.7469, 0.6875, 0.7347, 0.6875, 0.7984, 0.75, 0.7469, 0.75, 0.7984, 0.8125, 0.7984, 0.7875, 0.7347, 0.8125, 0.7347, 0.8125, 0.7984, 0.875, 0.7984, 0.875, 0.7347, 0.875, 0.7347, 0.875, 0.7984, 0.9375, 0.7984, 0.9375, 0.7347, 0.9375, 0.7347, 0.9375, 0.7984, 1.0, 0.7984, 1.0, 0.7347, 0.5, 0.1092, 0.5, 0.08184, 0.5, 0.0509, 0.5, 0.03362, 0.4375, 0.0106, 0.4375, 0.004634, 0.125, 0.002633, 0.0, 0.01442, 0.0, 0.02337, 0.0, 0.03905, 0.0, 0.04459, 0.0, 0.09507, 0.0, 0.124, 0.0, 0.154, 0.0, 0.1955, 0.0, 0.2567, 0.0, 0.3216, 0.0, 0.3893, 0.0, 0.4587, 0.0, 0.529, 0.0, 0.599, 0.0, 0.668, 0.0, 0.7347, 0.0, 0.7984, 0.0, 0.858, 0.0625, 0.9125, 0.4375, 0.961, 0.5, 0.9125, 0.5, 0.858, 0.5, 0.7984, 0.5, 0.7347, 0.5, 0.668, 0.5, 0.599, 0.5, 0.529, 0.5, 0.4587, 0.5, 0.3893, 0.5, 0.3216, 0.5, 0.2567, 0.5, 0.1826, 0.5, 0.139, 0.5, 0.7984, 0.5625, 0.858, 0.5625, 0.7984, 0.5625, 0.7984, 0.5625, 0.858, 0.625, 0.858, 0.625, 0.7984, 0.625, 0.7984, 0.6875, 0.858, 0.6875, 0.7984, 0.6875, 0.7984, 0.6875, 0.858, 0.75, 0.858, 0.75, 0.7984, 0.75, 0.7984, 0.8125, 0.858, 0.8125, 0.7984, 0.8125, 0.7984, 0.875, 0.858, 0.875, 0.7984, 0.875, 0.7984, 0.875, 0.858, 0.9375, 0.858, 0.9375, 0.7984, 0.9375, 0.7984, 1.0, 0.858, 1.0, 0.7984, 0.5625, 0.858, 0.5625, 0.9125, 0.625, 0.9125, 0.625, 0.858, 0.6875, 0.858, 0.75, 0.9125, 0.75, 0.858, 0.75, 0.858, 0.75, 0.9125, 0.8125, 0.9125, 0.875, 0.858, 0.9375, 0.9125, 0.9375, 0.858, 0.5625, 0.9125, 0.625, 0.961, 0.625, 0.9125, 0.75, 0.9125, 0.8125, 0.961, 0.8125, 0.9125, 0.875, 0.1146, 0.8569, 0.09507, 0.8125, 0.06449, 0.7174, 0.05943, 0.6772, 0.06985, 0.6431, 0.09507, 0.6294, 0.1092, 0.6137, 0.139, 0.6007, 0.1826, 0.5984, 0.1955, 0.5923, 0.2567, 0.5904, 0.3216, 0.5919, 0.3893, 0.5967, 0.4587, 0.6052, 0.529, 0.625, 0.6224, 0.6466, 0.668, 0.7125, 0.7347, 0.75, 0.7469, 0.8125, 0.7248, 0.8534, 0.668, 0.8814, 0.599, 0.8948, 0.529, 0.9033, 0.4587, 0.9081, 0.3893, 0.9096, 0.3216, 0.9077, 0.2567, 0.896, 0.1686])
me_beziercurve.materials.append(mat_health)
me_beziercurve.auto_texspace = False
me_beziercurve.update()

# ---- objects
ob_healthframe = bpy.data.objects.new('HealthFrame', me_beziercurve_001)
ob_health = bpy.data.objects.new('Health', me_beziercurve)

# ---- transforms, parenting, visibility, modifiers, constraints
ob_healthframe.location = (1.402, -2.409, 0.1538)
ob_healthframe.scale = (1.12, 1.12, 1.12)
ob_health.location = (1.402, -2.346, 0.1538)
ob_health.scale = (1.0, 1.0, -1.129)
_m = ob_health.modifiers.new('Auto Smooth', 'NODES')
_m.node_group = ng_auto_smooth
_gi = [s.identifier for s in ng_auto_smooth.interface.items_tree if s.item_type == 'SOCKET' and s.in_out == 'INPUT']
_m[_gi[1]] = 0.5236  # Angle

# ---- collection membership
col_health.objects.link(ob_healthframe)
col_health.objects.link(ob_health)

# ---- scene / render settings (as saved in the file)
scene.frame_start = 1; scene.frame_end = 250; scene.frame_set(1)
scene.render.engine = 'BLENDER_EEVEE_NEXT'
scene.cycles.sampling_pattern = 'TABULATED_SOBOL'
scene.eevee.ray_tracing_options.trace_max_roughness = 0.0
bpy.context.view_layer.update()

# ---- added for rendering (the .blend has no active camera and no usable light): camera, sun
cam_auto = bpy.data.cameras.new('AutoCamera')
cam_auto.lens = 50.0
cam_auto.sensor_width = 36.0
cam_auto.clip_end = 1000.0
ob_auto_camera = bpy.data.objects.new('AutoCamera', cam_auto)
scene.collection.objects.link(ob_auto_camera)
ob_auto_camera.location = (2.71805, -3.4496, 1.12368)
ob_auto_camera.rotation_euler = (1.09748, -7.21219e-08, 0.694738)
scene.camera = ob_auto_camera
light_auto_sun = bpy.data.lights.new('AutoSun', 'SUN')
light_auto_sun.energy = 3.0
light_auto_sun.angle = 0.0523599
ob_auto_sun = bpy.data.objects.new('AutoSun', light_auto_sun)
scene.collection.objects.link(ob_auto_sun)
ob_auto_sun.rotation_euler = (0.872665, 0.174533, 0.523599)
bpy.context.view_layer.update()
